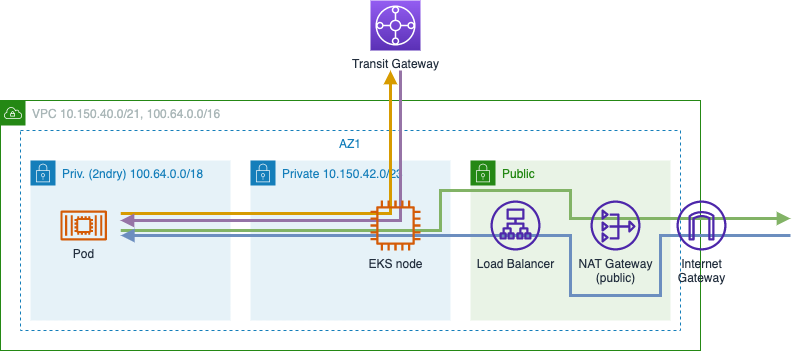

The diagram above was exported from draw.io. Its source (the exported page's mxGraphModel, read from the mxfile embedded in the PNG):
<mxGraphModel dx="1256" dy="784" grid="1" gridSize="10" guides="1" tooltips="1" connect="1" arrows="1" fold="1" page="1" pageScale="1" pageWidth="1169" pageHeight="827" math="0" shadow="0">
  <root>
    <mxCell id="z2Z3JFOEulUbCOZPfWQc-0" />
    <mxCell id="z2Z3JFOEulUbCOZPfWQc-1" value="VPC" style="" parent="z2Z3JFOEulUbCOZPfWQc-0" />
    <mxCell id="z2Z3JFOEulUbCOZPfWQc-2" value="AZ1" style="fillColor=none;strokeColor=#147EBA;dashed=1;verticalAlign=top;fontStyle=0;fontColor=#147EBA;" vertex="1" parent="z2Z3JFOEulUbCOZPfWQc-1">
      <mxGeometry x="80" y="230" width="660" height="200" as="geometry" />
    </mxCell>
    <mxCell id="z2Z3JFOEulUbCOZPfWQc-3" value="VPC 10.150.40.0/21, 100.64.0.0/16" style="points=[[0,0],[0.25,0],[0.5,0],[0.75,0],[1,0],[1,0.25],[1,0.5],[1,0.75],[1,1],[0.75,1],[0.5,1],[0.25,1],[0,1],[0,0.75],[0,0.5],[0,0.25]];outlineConnect=0;gradientColor=none;html=1;whiteSpace=wrap;fontSize=12;fontStyle=0;container=0;pointerEvents=0;collapsible=0;recursiveResize=0;shape=mxgraph.aws4.group;grIcon=mxgraph.aws4.group_vpc;strokeColor=#248814;fillColor=none;verticalAlign=top;align=left;spacingLeft=30;fontColor=#AAB7B8;dashed=0;" vertex="1" parent="z2Z3JFOEulUbCOZPfWQc-1">
      <mxGeometry x="60" y="200" width="700" height="250" as="geometry" />
    </mxCell>
    <mxCell id="z2Z3JFOEulUbCOZPfWQc-4" value="Priv. (2ndry) 100.64.0.0/18" style="points=[[0,0],[0.25,0],[0.5,0],[0.75,0],[1,0],[1,0.25],[1,0.5],[1,0.75],[1,1],[0.75,1],[0.5,1],[0.25,1],[0,1],[0,0.75],[0,0.5],[0,0.25]];outlineConnect=0;gradientColor=none;html=1;whiteSpace=wrap;fontSize=12;fontStyle=0;container=1;pointerEvents=0;collapsible=0;recursiveResize=0;shape=mxgraph.aws4.group;grIcon=mxgraph.aws4.group_security_group;grStroke=0;strokeColor=#147EBA;fillColor=#E6F2F8;verticalAlign=top;align=left;spacingLeft=30;fontColor=#147EBA;dashed=0;" vertex="1" parent="z2Z3JFOEulUbCOZPfWQc-1">
      <mxGeometry x="90" y="260" width="200" height="160" as="geometry" />
    </mxCell>
    <mxCell id="z2Z3JFOEulUbCOZPfWQc-7" value="Public" style="points=[[0,0],[0.25,0],[0.5,0],[0.75,0],[1,0],[1,0.25],[1,0.5],[1,0.75],[1,1],[0.75,1],[0.5,1],[0.25,1],[0,1],[0,0.75],[0,0.5],[0,0.25]];outlineConnect=0;gradientColor=none;html=1;whiteSpace=wrap;fontSize=12;fontStyle=0;container=0;pointerEvents=0;collapsible=0;recursiveResize=0;shape=mxgraph.aws4.group;grIcon=mxgraph.aws4.group_security_group;grStroke=0;strokeColor=#248814;fillColor=#E9F3E6;verticalAlign=top;align=left;spacingLeft=30;fontColor=#248814;dashed=0;" vertex="1" parent="z2Z3JFOEulUbCOZPfWQc-1">
      <mxGeometry x="530" y="260" width="200" height="160" as="geometry" />
    </mxCell>
    <mxCell id="z2Z3JFOEulUbCOZPfWQc-8" value="Private 10.150.42.0/23" style="points=[[0,0],[0.25,0],[0.5,0],[0.75,0],[1,0],[1,0.25],[1,0.5],[1,0.75],[1,1],[0.75,1],[0.5,1],[0.25,1],[0,1],[0,0.75],[0,0.5],[0,0.25]];outlineConnect=0;gradientColor=none;html=1;whiteSpace=wrap;fontSize=12;fontStyle=0;container=1;pointerEvents=0;collapsible=0;recursiveResize=0;shape=mxgraph.aws4.group;grIcon=mxgraph.aws4.group_security_group;grStroke=0;strokeColor=#147EBA;fillColor=#E6F2F8;verticalAlign=top;align=left;spacingLeft=30;fontColor=#147EBA;dashed=0;" vertex="1" parent="z2Z3JFOEulUbCOZPfWQc-1">
      <mxGeometry x="310" y="260" width="200" height="160" as="geometry" />
    </mxCell>
    <mxCell id="z2Z3JFOEulUbCOZPfWQc-9" value="" style="endArrow=block;html=1;rounded=0;strokeWidth=3;endFill=1;fillColor=#ffe6cc;strokeColor=#d79b00;exitX=0.152;exitY=0.415;exitDx=0;exitDy=0;exitPerimeter=0;" edge="1" parent="z2Z3JFOEulUbCOZPfWQc-1" source="z2Z3JFOEulUbCOZPfWQc-2">
      <mxGeometry width="50" height="50" relative="1" as="geometry">
        <mxPoint x="400" y="313" as="sourcePoint" />
        <mxPoint x="450" y="170" as="targetPoint" />
        <Array as="points">
          <mxPoint x="450" y="313" />
        </Array>
      </mxGeometry>
    </mxCell>
    <mxCell id="z2Z3JFOEulUbCOZPfWQc-11" value="Lines" parent="z2Z3JFOEulUbCOZPfWQc-0" />
    <mxCell id="z2Z3JFOEulUbCOZPfWQc-12" value="" style="endArrow=block;html=1;rounded=0;strokeWidth=3;endFill=1;fillColor=#d5e8d4;strokeColor=#82b366;exitX=0.152;exitY=0.5;exitDx=0;exitDy=0;exitPerimeter=0;" edge="1" parent="z2Z3JFOEulUbCOZPfWQc-11" source="z2Z3JFOEulUbCOZPfWQc-2">
      <mxGeometry width="50" height="50" relative="1" as="geometry">
        <mxPoint x="400" y="330" as="sourcePoint" />
        <mxPoint x="850" y="318" as="targetPoint" />
        <Array as="points">
          <mxPoint x="500" y="330" />
          <mxPoint x="500" y="290" />
          <mxPoint x="630" y="290" />
          <mxPoint x="630" y="318" />
        </Array>
      </mxGeometry>
    </mxCell>
    <mxCell id="z2Z3JFOEulUbCOZPfWQc-13" value="" style="endArrow=none;html=1;rounded=0;strokeWidth=3;endFill=0;fillColor=#dae8fc;strokeColor=#6c8ebf;startArrow=block;startFill=1;exitX=0.152;exitY=0.525;exitDx=0;exitDy=0;exitPerimeter=0;" edge="1" parent="z2Z3JFOEulUbCOZPfWQc-11" source="z2Z3JFOEulUbCOZPfWQc-2">
      <mxGeometry width="50" height="50" relative="1" as="geometry">
        <mxPoint x="400" y="335" as="sourcePoint" />
        <mxPoint x="850" y="335" as="targetPoint" />
        <Array as="points">
          <mxPoint x="630" y="335" />
          <mxPoint x="630" y="395" />
          <mxPoint x="720" y="395" />
          <mxPoint x="720" y="335" />
        </Array>
      </mxGeometry>
    </mxCell>
    <mxCell id="mkO_N2UrOyYJBt-YvVih-1" value="" style="endArrow=none;html=1;rounded=0;strokeWidth=3;endFill=0;fillColor=#e1d5e7;strokeColor=#9673a6;startArrow=block;startFill=1;" edge="1" parent="z2Z3JFOEulUbCOZPfWQc-11">
      <mxGeometry width="50" height="50" relative="1" as="geometry">
        <mxPoint x="180" y="320" as="sourcePoint" />
        <mxPoint x="460" y="170" as="targetPoint" />
        <Array as="points">
          <mxPoint x="460" y="320" />
        </Array>
      </mxGeometry>
    </mxCell>
    <mxCell id="z2Z3JFOEulUbCOZPfWQc-15" value="Items" style="" parent="z2Z3JFOEulUbCOZPfWQc-0" />
    <mxCell id="z2Z3JFOEulUbCOZPfWQc-16" value="Internet&lt;br&gt;Gateway" style="sketch=0;outlineConnect=0;fontColor=#232F3E;gradientColor=none;fillColor=#4D27AA;strokeColor=none;dashed=0;verticalLabelPosition=bottom;verticalAlign=top;align=center;html=1;fontSize=12;fontStyle=0;aspect=fixed;pointerEvents=1;shape=mxgraph.aws4.internet_gateway;" vertex="1" parent="z2Z3JFOEulUbCOZPfWQc-15">
      <mxGeometry x="736" y="300" width="50" height="50" as="geometry" />
    </mxCell>
    <mxCell id="z2Z3JFOEulUbCOZPfWQc-17" value="Load Balancer" style="sketch=0;outlineConnect=0;fontColor=#232F3E;gradientColor=none;fillColor=#4D27AA;strokeColor=none;dashed=0;verticalLabelPosition=bottom;verticalAlign=top;align=center;html=1;fontSize=12;fontStyle=0;aspect=fixed;pointerEvents=1;shape=mxgraph.aws4.application_load_balancer;" vertex="1" parent="z2Z3JFOEulUbCOZPfWQc-15">
      <mxGeometry x="550" y="300" width="50" height="50" as="geometry" />
    </mxCell>
    <mxCell id="z2Z3JFOEulUbCOZPfWQc-18" value="NAT Gateway&lt;br&gt;(public)" style="sketch=0;outlineConnect=0;fontColor=#232F3E;gradientColor=none;fillColor=#4D27AA;strokeColor=none;dashed=0;verticalLabelPosition=bottom;verticalAlign=top;align=center;html=1;fontSize=12;fontStyle=0;aspect=fixed;pointerEvents=1;shape=mxgraph.aws4.nat_gateway;" vertex="1" parent="z2Z3JFOEulUbCOZPfWQc-15">
      <mxGeometry x="650" y="300" width="50" height="50" as="geometry" />
    </mxCell>
    <mxCell id="z2Z3JFOEulUbCOZPfWQc-5" value="EKS node" style="sketch=0;outlineConnect=0;fontColor=#232F3E;gradientColor=none;fillColor=#D45B07;strokeColor=none;dashed=0;verticalLabelPosition=bottom;verticalAlign=top;align=center;html=1;fontSize=12;fontStyle=0;aspect=fixed;pointerEvents=1;shape=mxgraph.aws4.instance2;" vertex="1" parent="z2Z3JFOEulUbCOZPfWQc-15">
      <mxGeometry x="430" y="300" width="50" height="50" as="geometry" />
    </mxCell>
    <mxCell id="z2Z3JFOEulUbCOZPfWQc-6" value="Pod" style="sketch=0;outlineConnect=0;fontColor=#232F3E;gradientColor=none;fillColor=#D45B07;strokeColor=none;dashed=0;verticalLabelPosition=bottom;verticalAlign=top;align=center;html=1;fontSize=12;fontStyle=0;aspect=fixed;pointerEvents=1;shape=mxgraph.aws4.container_2;" vertex="1" parent="z2Z3JFOEulUbCOZPfWQc-15">
      <mxGeometry x="120" y="310" width="46.45" height="30" as="geometry" />
    </mxCell>
    <mxCell id="z2Z3JFOEulUbCOZPfWQc-14" value="Transit Gateway" style="sketch=0;points=[[0,0,0],[0.25,0,0],[0.5,0,0],[0.75,0,0],[1,0,0],[0,1,0],[0.25,1,0],[0.5,1,0],[0.75,1,0],[1,1,0],[0,0.25,0],[0,0.5,0],[0,0.75,0],[1,0.25,0],[1,0.5,0],[1,0.75,0]];outlineConnect=0;fontColor=#232F3E;gradientColor=#945DF2;gradientDirection=north;fillColor=#5A30B5;strokeColor=#ffffff;dashed=0;verticalLabelPosition=bottom;verticalAlign=top;align=center;html=1;fontSize=12;fontStyle=0;aspect=fixed;shape=mxgraph.aws4.resourceIcon;resIcon=mxgraph.aws4.transit_gateway;" vertex="1" parent="z2Z3JFOEulUbCOZPfWQc-15">
      <mxGeometry x="430" y="100" width="50" height="50" as="geometry" />
    </mxCell>
  </root>
</mxGraphModel>